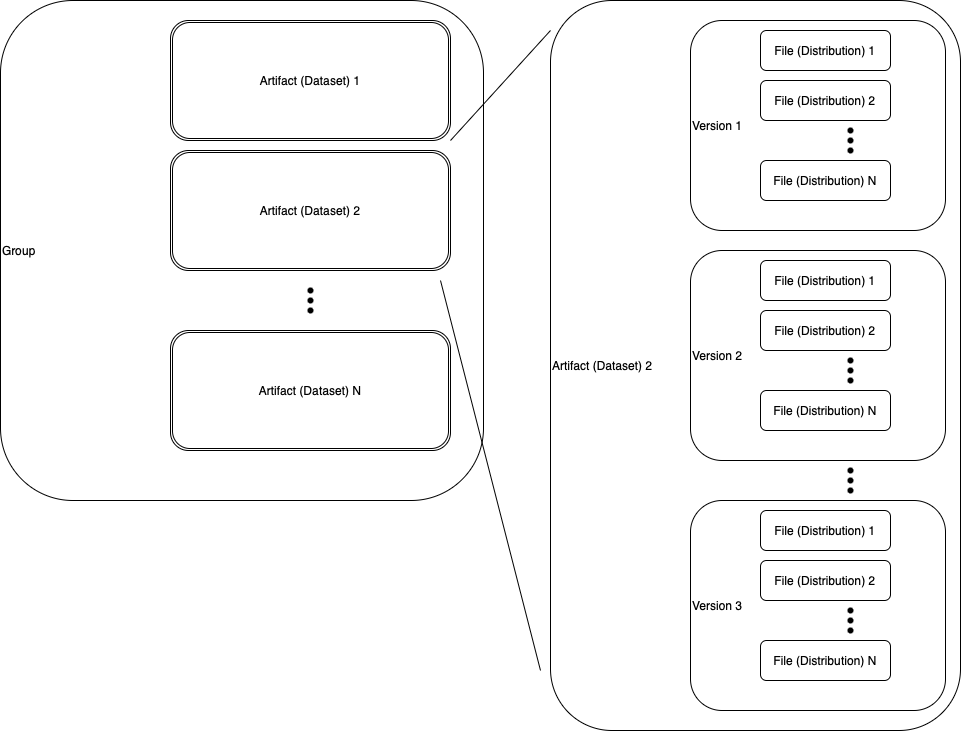

The diagram above was exported from draw.io. Its source (the exported page's mxGraphModel, read from the mxfile embedded in the PNG):
<mxGraphModel dx="1614" dy="565" grid="1" gridSize="10" guides="1" tooltips="1" connect="0" arrows="0" fold="1" page="1" pageScale="1" pageWidth="827" pageHeight="1169" math="0" shadow="0">
  <root>
    <mxCell id="0" />
    <mxCell id="1" parent="0" />
    <mxCell id="3zW4ogBUAhlltXUkSBmJ-1" value="Group" style="rounded=1;whiteSpace=wrap;html=1;align=left;" vertex="1" parent="1">
      <mxGeometry x="-330" y="40" width="483" height="500" as="geometry" />
    </mxCell>
    <mxCell id="3zW4ogBUAhlltXUkSBmJ-36" value="" style="shape=waypoint;sketch=0;fillStyle=solid;size=6;pointerEvents=1;points=[];fillColor=none;resizable=0;rotatable=0;perimeter=centerPerimeter;snapToPoint=1;" vertex="1" parent="1">
      <mxGeometry x="440" y="290" width="20" height="20" as="geometry" />
    </mxCell>
    <mxCell id="3zW4ogBUAhlltXUkSBmJ-37" value="" style="shape=waypoint;sketch=0;fillStyle=solid;size=6;pointerEvents=1;points=[];fillColor=none;resizable=0;rotatable=0;perimeter=centerPerimeter;snapToPoint=1;" vertex="1" parent="1">
      <mxGeometry x="440" y="300" width="20" height="20" as="geometry" />
    </mxCell>
    <mxCell id="3zW4ogBUAhlltXUkSBmJ-38" value="" style="shape=waypoint;sketch=0;fillStyle=solid;size=6;pointerEvents=1;points=[];fillColor=none;resizable=0;rotatable=0;perimeter=centerPerimeter;snapToPoint=1;" vertex="1" parent="1">
      <mxGeometry x="440" y="310" width="20" height="20" as="geometry" />
    </mxCell>
    <mxCell id="3zW4ogBUAhlltXUkSBmJ-43" value="" style="group" vertex="1" connectable="0" parent="1">
      <mxGeometry x="220" y="40" width="415" height="730" as="geometry" />
    </mxCell>
    <mxCell id="3zW4ogBUAhlltXUkSBmJ-2" value="Artifact (Dataset) 2&amp;nbsp;" style="rounded=1;whiteSpace=wrap;html=1;align=left;" vertex="1" parent="3zW4ogBUAhlltXUkSBmJ-43">
      <mxGeometry width="410" height="730" as="geometry" />
    </mxCell>
    <mxCell id="3zW4ogBUAhlltXUkSBmJ-19" value="" style="group" vertex="1" connectable="0" parent="3zW4ogBUAhlltXUkSBmJ-43">
      <mxGeometry x="140" y="20" width="255" height="210" as="geometry" />
    </mxCell>
    <mxCell id="3zW4ogBUAhlltXUkSBmJ-53" value="" style="group" vertex="1" connectable="0" parent="3zW4ogBUAhlltXUkSBmJ-19">
      <mxGeometry width="255" height="210" as="geometry" />
    </mxCell>
    <mxCell id="3zW4ogBUAhlltXUkSBmJ-4" value="Version 1" style="rounded=1;whiteSpace=wrap;html=1;align=left;" vertex="1" parent="3zW4ogBUAhlltXUkSBmJ-53">
      <mxGeometry width="255" height="210" as="geometry" />
    </mxCell>
    <mxCell id="3zW4ogBUAhlltXUkSBmJ-5" value="File (Distribution) 1" style="rounded=1;whiteSpace=wrap;html=1;" vertex="1" parent="3zW4ogBUAhlltXUkSBmJ-53">
      <mxGeometry x="70" y="10" width="130" height="40" as="geometry" />
    </mxCell>
    <mxCell id="3zW4ogBUAhlltXUkSBmJ-12" value="File (Distribution) 2" style="rounded=1;whiteSpace=wrap;html=1;" vertex="1" parent="3zW4ogBUAhlltXUkSBmJ-53">
      <mxGeometry x="70" y="60" width="130" height="40" as="geometry" />
    </mxCell>
    <mxCell id="3zW4ogBUAhlltXUkSBmJ-13" value="File (Distribution) N" style="rounded=1;whiteSpace=wrap;html=1;" vertex="1" parent="3zW4ogBUAhlltXUkSBmJ-53">
      <mxGeometry x="70" y="140" width="130" height="40" as="geometry" />
    </mxCell>
    <mxCell id="3zW4ogBUAhlltXUkSBmJ-15" value="" style="shape=waypoint;sketch=0;fillStyle=solid;size=6;pointerEvents=1;points=[];fillColor=none;resizable=0;rotatable=0;perimeter=centerPerimeter;snapToPoint=1;" vertex="1" parent="3zW4ogBUAhlltXUkSBmJ-53">
      <mxGeometry x="150" y="100" width="20" height="20" as="geometry" />
    </mxCell>
    <mxCell id="3zW4ogBUAhlltXUkSBmJ-16" value="" style="shape=waypoint;sketch=0;fillStyle=solid;size=6;pointerEvents=1;points=[];fillColor=none;resizable=0;rotatable=0;perimeter=centerPerimeter;snapToPoint=1;" vertex="1" parent="3zW4ogBUAhlltXUkSBmJ-53">
      <mxGeometry x="150" y="110" width="20" height="20" as="geometry" />
    </mxCell>
    <mxCell id="3zW4ogBUAhlltXUkSBmJ-17" value="" style="shape=waypoint;sketch=0;fillStyle=solid;size=6;pointerEvents=1;points=[];fillColor=none;resizable=0;rotatable=0;perimeter=centerPerimeter;snapToPoint=1;" vertex="1" parent="3zW4ogBUAhlltXUkSBmJ-53">
      <mxGeometry x="150" y="120" width="20" height="20" as="geometry" />
    </mxCell>
    <mxCell id="3zW4ogBUAhlltXUkSBmJ-39" value="" style="shape=waypoint;sketch=0;fillStyle=solid;size=6;pointerEvents=1;points=[];fillColor=none;resizable=0;rotatable=0;perimeter=centerPerimeter;snapToPoint=1;" vertex="1" parent="3zW4ogBUAhlltXUkSBmJ-43">
      <mxGeometry x="290" y="460" width="20" height="20" as="geometry" />
    </mxCell>
    <mxCell id="3zW4ogBUAhlltXUkSBmJ-40" value="" style="shape=waypoint;sketch=0;fillStyle=solid;size=6;pointerEvents=1;points=[];fillColor=none;resizable=0;rotatable=0;perimeter=centerPerimeter;snapToPoint=1;" vertex="1" parent="3zW4ogBUAhlltXUkSBmJ-43">
      <mxGeometry x="290" y="470" width="20" height="20" as="geometry" />
    </mxCell>
    <mxCell id="3zW4ogBUAhlltXUkSBmJ-41" value="" style="shape=waypoint;sketch=0;fillStyle=solid;size=6;pointerEvents=1;points=[];fillColor=none;resizable=0;rotatable=0;perimeter=centerPerimeter;snapToPoint=1;" vertex="1" parent="3zW4ogBUAhlltXUkSBmJ-43">
      <mxGeometry x="290" y="480" width="20" height="20" as="geometry" />
    </mxCell>
    <mxCell id="3zW4ogBUAhlltXUkSBmJ-54" value="" style="group" vertex="1" connectable="0" parent="3zW4ogBUAhlltXUkSBmJ-43">
      <mxGeometry x="140" y="250" width="255" height="210" as="geometry" />
    </mxCell>
    <mxCell id="3zW4ogBUAhlltXUkSBmJ-55" value="Version 2" style="rounded=1;whiteSpace=wrap;html=1;align=left;" vertex="1" parent="3zW4ogBUAhlltXUkSBmJ-54">
      <mxGeometry width="255" height="210" as="geometry" />
    </mxCell>
    <mxCell id="3zW4ogBUAhlltXUkSBmJ-56" value="File (Distribution) 1" style="rounded=1;whiteSpace=wrap;html=1;" vertex="1" parent="3zW4ogBUAhlltXUkSBmJ-54">
      <mxGeometry x="70" y="10" width="130" height="40" as="geometry" />
    </mxCell>
    <mxCell id="3zW4ogBUAhlltXUkSBmJ-57" value="File (Distribution) 2" style="rounded=1;whiteSpace=wrap;html=1;" vertex="1" parent="3zW4ogBUAhlltXUkSBmJ-54">
      <mxGeometry x="70" y="60" width="130" height="40" as="geometry" />
    </mxCell>
    <mxCell id="3zW4ogBUAhlltXUkSBmJ-58" value="File (Distribution) N" style="rounded=1;whiteSpace=wrap;html=1;" vertex="1" parent="3zW4ogBUAhlltXUkSBmJ-54">
      <mxGeometry x="70" y="140" width="130" height="40" as="geometry" />
    </mxCell>
    <mxCell id="3zW4ogBUAhlltXUkSBmJ-59" value="" style="shape=waypoint;sketch=0;fillStyle=solid;size=6;pointerEvents=1;points=[];fillColor=none;resizable=0;rotatable=0;perimeter=centerPerimeter;snapToPoint=1;" vertex="1" parent="3zW4ogBUAhlltXUkSBmJ-54">
      <mxGeometry x="150" y="100" width="20" height="20" as="geometry" />
    </mxCell>
    <mxCell id="3zW4ogBUAhlltXUkSBmJ-60" value="" style="shape=waypoint;sketch=0;fillStyle=solid;size=6;pointerEvents=1;points=[];fillColor=none;resizable=0;rotatable=0;perimeter=centerPerimeter;snapToPoint=1;" vertex="1" parent="3zW4ogBUAhlltXUkSBmJ-54">
      <mxGeometry x="150" y="110" width="20" height="20" as="geometry" />
    </mxCell>
    <mxCell id="3zW4ogBUAhlltXUkSBmJ-61" value="" style="shape=waypoint;sketch=0;fillStyle=solid;size=6;pointerEvents=1;points=[];fillColor=none;resizable=0;rotatable=0;perimeter=centerPerimeter;snapToPoint=1;" vertex="1" parent="3zW4ogBUAhlltXUkSBmJ-54">
      <mxGeometry x="150" y="120" width="20" height="20" as="geometry" />
    </mxCell>
    <mxCell id="3zW4ogBUAhlltXUkSBmJ-62" value="" style="group" vertex="1" connectable="0" parent="3zW4ogBUAhlltXUkSBmJ-43">
      <mxGeometry x="140" y="500" width="255" height="210" as="geometry" />
    </mxCell>
    <mxCell id="3zW4ogBUAhlltXUkSBmJ-63" value="Version 3" style="rounded=1;whiteSpace=wrap;html=1;align=left;" vertex="1" parent="3zW4ogBUAhlltXUkSBmJ-62">
      <mxGeometry width="255" height="210" as="geometry" />
    </mxCell>
    <mxCell id="3zW4ogBUAhlltXUkSBmJ-64" value="File (Distribution) 1" style="rounded=1;whiteSpace=wrap;html=1;" vertex="1" parent="3zW4ogBUAhlltXUkSBmJ-62">
      <mxGeometry x="70" y="10" width="130" height="40" as="geometry" />
    </mxCell>
    <mxCell id="3zW4ogBUAhlltXUkSBmJ-65" value="File (Distribution) 2" style="rounded=1;whiteSpace=wrap;html=1;" vertex="1" parent="3zW4ogBUAhlltXUkSBmJ-62">
      <mxGeometry x="70" y="60" width="130" height="40" as="geometry" />
    </mxCell>
    <mxCell id="3zW4ogBUAhlltXUkSBmJ-66" value="File (Distribution) N" style="rounded=1;whiteSpace=wrap;html=1;" vertex="1" parent="3zW4ogBUAhlltXUkSBmJ-62">
      <mxGeometry x="70" y="140" width="130" height="40" as="geometry" />
    </mxCell>
    <mxCell id="3zW4ogBUAhlltXUkSBmJ-67" value="" style="shape=waypoint;sketch=0;fillStyle=solid;size=6;pointerEvents=1;points=[];fillColor=none;resizable=0;rotatable=0;perimeter=centerPerimeter;snapToPoint=1;" vertex="1" parent="3zW4ogBUAhlltXUkSBmJ-62">
      <mxGeometry x="150" y="100" width="20" height="20" as="geometry" />
    </mxCell>
    <mxCell id="3zW4ogBUAhlltXUkSBmJ-68" value="" style="shape=waypoint;sketch=0;fillStyle=solid;size=6;pointerEvents=1;points=[];fillColor=none;resizable=0;rotatable=0;perimeter=centerPerimeter;snapToPoint=1;" vertex="1" parent="3zW4ogBUAhlltXUkSBmJ-62">
      <mxGeometry x="150" y="110" width="20" height="20" as="geometry" />
    </mxCell>
    <mxCell id="3zW4ogBUAhlltXUkSBmJ-69" value="" style="shape=waypoint;sketch=0;fillStyle=solid;size=6;pointerEvents=1;points=[];fillColor=none;resizable=0;rotatable=0;perimeter=centerPerimeter;snapToPoint=1;" vertex="1" parent="3zW4ogBUAhlltXUkSBmJ-62">
      <mxGeometry x="150" y="120" width="20" height="20" as="geometry" />
    </mxCell>
    <mxCell id="3zW4ogBUAhlltXUkSBmJ-44" style="edgeStyle=orthogonalEdgeStyle;rounded=0;orthogonalLoop=1;jettySize=auto;html=1;exitX=0.5;exitY=1;exitDx=0;exitDy=0;" edge="1" parent="1" source="3zW4ogBUAhlltXUkSBmJ-1" target="3zW4ogBUAhlltXUkSBmJ-1">
      <mxGeometry relative="1" as="geometry" />
    </mxCell>
    <mxCell id="3zW4ogBUAhlltXUkSBmJ-45" value="Artifact (Dataset) 1" style="shape=ext;double=1;rounded=1;whiteSpace=wrap;html=1;" vertex="1" parent="1">
      <mxGeometry x="-160" y="60" width="280" height="120" as="geometry" />
    </mxCell>
    <mxCell id="3zW4ogBUAhlltXUkSBmJ-46" value="Artifact (Dataset) 2" style="shape=ext;double=1;rounded=1;whiteSpace=wrap;html=1;" vertex="1" parent="1">
      <mxGeometry x="-160" y="190" width="280" height="120" as="geometry" />
    </mxCell>
    <mxCell id="3zW4ogBUAhlltXUkSBmJ-47" value="Artifact (Dataset) N" style="shape=ext;double=1;rounded=1;whiteSpace=wrap;html=1;" vertex="1" parent="1">
      <mxGeometry x="-160" y="370" width="280" height="120" as="geometry" />
    </mxCell>
    <mxCell id="3zW4ogBUAhlltXUkSBmJ-48" value="" style="shape=waypoint;sketch=0;fillStyle=solid;size=6;pointerEvents=1;points=[];fillColor=none;resizable=0;rotatable=0;perimeter=centerPerimeter;snapToPoint=1;" vertex="1" parent="1">
      <mxGeometry x="-30" y="320" width="20" height="20" as="geometry" />
    </mxCell>
    <mxCell id="3zW4ogBUAhlltXUkSBmJ-49" value="" style="shape=waypoint;sketch=0;fillStyle=solid;size=6;pointerEvents=1;points=[];fillColor=none;resizable=0;rotatable=0;perimeter=centerPerimeter;snapToPoint=1;" vertex="1" parent="1">
      <mxGeometry x="-30" y="330" width="20" height="20" as="geometry" />
    </mxCell>
    <mxCell id="3zW4ogBUAhlltXUkSBmJ-50" value="" style="shape=waypoint;sketch=0;fillStyle=solid;size=6;pointerEvents=1;points=[];fillColor=none;resizable=0;rotatable=0;perimeter=centerPerimeter;snapToPoint=1;" vertex="1" parent="1">
      <mxGeometry x="-30" y="340" width="20" height="20" as="geometry" />
    </mxCell>
    <mxCell id="3zW4ogBUAhlltXUkSBmJ-51" value="" style="endArrow=none;html=1;rounded=0;" edge="1" parent="1">
      <mxGeometry width="50" height="50" relative="1" as="geometry">
        <mxPoint x="110" y="320" as="sourcePoint" />
        <mxPoint x="210" y="710" as="targetPoint" />
      </mxGeometry>
    </mxCell>
    <mxCell id="3zW4ogBUAhlltXUkSBmJ-52" value="" style="endArrow=none;html=1;rounded=0;strokeColor=default;jumpStyle=line;anchorPointDirection=0;snapToPoint=0;ignoreEdge=1;" edge="1" parent="1">
      <mxGeometry width="50" height="50" relative="1" as="geometry">
        <mxPoint x="120" y="180" as="sourcePoint" />
        <mxPoint x="220" y="70" as="targetPoint" />
      </mxGeometry>
    </mxCell>
  </root>
</mxGraphModel>